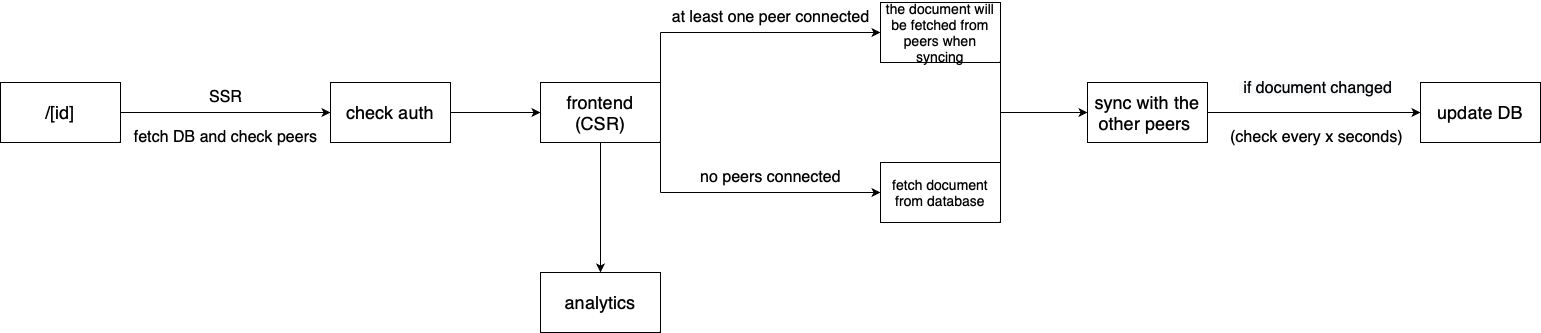

The diagram above was exported from draw.io. Its source (the exported page's mxGraphModel, read from the mxfile embedded in the PNG):
<mxGraphModel dx="954" dy="647" grid="1" gridSize="10" guides="1" tooltips="1" connect="1" arrows="1" fold="1" page="1" pageScale="1" pageWidth="827" pageHeight="1169" math="0" shadow="0">
  <root>
    <mxCell id="0" />
    <mxCell id="1" parent="0" />
    <mxCell id="cCmtLsDJec7woFXG7mAJ-2" value="&lt;font style=&quot;font-size: 18px;&quot;&gt;/[id]&lt;/font&gt;" style="rounded=0;whiteSpace=wrap;html=1;fontSize=12;" parent="1" vertex="1">
      <mxGeometry x="20" y="290" width="120" height="60" as="geometry" />
    </mxCell>
    <mxCell id="LaWGO9IzngZ-HP0zHlVh-1" value="" style="endArrow=classic;html=1;rounded=0;entryX=0;entryY=0.5;entryDx=0;entryDy=0;exitX=1;exitY=0.5;exitDx=0;exitDy=0;startArrow=none;" parent="1" source="CWdS8O0r-atGnLJhmO6_-1" target="LaWGO9IzngZ-HP0zHlVh-2" edge="1">
      <mxGeometry width="50" height="50" relative="1" as="geometry">
        <mxPoint x="230" y="290" as="sourcePoint" />
        <mxPoint x="210" y="350" as="targetPoint" />
        <Array as="points" />
      </mxGeometry>
    </mxCell>
    <mxCell id="LaWGO9IzngZ-HP0zHlVh-2" value="&lt;font style=&quot;font-size: 18px;&quot;&gt;frontend&lt;br&gt;(CSR)&lt;/font&gt;" style="rounded=0;whiteSpace=wrap;html=1;" parent="1" vertex="1">
      <mxGeometry x="560" y="290" width="120" height="60" as="geometry" />
    </mxCell>
    <mxCell id="LaWGO9IzngZ-HP0zHlVh-12" value="&lt;font style=&quot;font-size: 16px;&quot;&gt;SSR&lt;/font&gt;" style="text;html=1;align=center;verticalAlign=middle;resizable=0;points=[];autosize=1;strokeColor=none;fillColor=none;" parent="1" vertex="1">
      <mxGeometry x="215" y="290" width="60" height="30" as="geometry" />
    </mxCell>
    <mxCell id="LaWGO9IzngZ-HP0zHlVh-14" value="&lt;font style=&quot;font-size: 16px;&quot;&gt;fetch DB and check peers&lt;/font&gt;" style="text;html=1;align=center;verticalAlign=middle;resizable=0;points=[];autosize=1;strokeColor=none;fillColor=none;" parent="1" vertex="1">
      <mxGeometry x="140" y="330" width="210" height="30" as="geometry" />
    </mxCell>
    <mxCell id="LaWGO9IzngZ-HP0zHlVh-19" value="&lt;font style=&quot;font-size: 16px;&quot;&gt;at least one peer connected&lt;/font&gt;" style="text;html=1;align=center;verticalAlign=middle;resizable=0;points=[];autosize=1;strokeColor=none;fillColor=none;fontSize=12;" parent="1" vertex="1">
      <mxGeometry x="680" y="210" width="220" height="30" as="geometry" />
    </mxCell>
    <mxCell id="LaWGO9IzngZ-HP0zHlVh-21" value="&lt;font style=&quot;font-size: 18px;&quot;&gt;sync with the other peers&amp;nbsp;&lt;/font&gt;" style="rounded=0;whiteSpace=wrap;html=1;" parent="1" vertex="1">
      <mxGeometry x="1107" y="290" width="120" height="60" as="geometry" />
    </mxCell>
    <mxCell id="LaWGO9IzngZ-HP0zHlVh-22" value="" style="endArrow=classic;html=1;rounded=0;entryX=0;entryY=0.5;entryDx=0;entryDy=0;" parent="1" target="LaWGO9IzngZ-HP0zHlVh-21" edge="1">
      <mxGeometry width="50" height="50" relative="1" as="geometry">
        <mxPoint x="1020" y="320" as="sourcePoint" />
        <mxPoint x="1200" y="320" as="targetPoint" />
        <Array as="points" />
      </mxGeometry>
    </mxCell>
    <mxCell id="LaWGO9IzngZ-HP0zHlVh-26" value="" style="endArrow=none;html=1;rounded=0;fontSize=12;" parent="1" edge="1">
      <mxGeometry width="50" height="50" relative="1" as="geometry">
        <mxPoint x="680" y="350" as="sourcePoint" />
        <mxPoint x="680" y="400" as="targetPoint" />
      </mxGeometry>
    </mxCell>
    <mxCell id="LaWGO9IzngZ-HP0zHlVh-27" value="" style="endArrow=classic;html=1;rounded=0;entryX=0;entryY=0.5;entryDx=0;entryDy=0;" parent="1" target="LaWGO9IzngZ-HP0zHlVh-28" edge="1">
      <mxGeometry width="50" height="50" relative="1" as="geometry">
        <mxPoint x="680" y="400" as="sourcePoint" />
        <mxPoint x="860" y="400" as="targetPoint" />
        <Array as="points" />
      </mxGeometry>
    </mxCell>
    <mxCell id="LaWGO9IzngZ-HP0zHlVh-28" value="&lt;font style=&quot;font-size: 14px;&quot;&gt;fetch document from database&lt;/font&gt;" style="rounded=0;whiteSpace=wrap;html=1;" parent="1" vertex="1">
      <mxGeometry x="900" y="370" width="120" height="60" as="geometry" />
    </mxCell>
    <mxCell id="LaWGO9IzngZ-HP0zHlVh-29" value="&lt;font style=&quot;font-size: 16px;&quot;&gt;no peers connected&lt;/font&gt;" style="text;html=1;align=center;verticalAlign=middle;resizable=0;points=[];autosize=1;strokeColor=none;fillColor=none;fontSize=12;" parent="1" vertex="1">
      <mxGeometry x="710" y="370" width="160" height="30" as="geometry" />
    </mxCell>
    <mxCell id="LaWGO9IzngZ-HP0zHlVh-33" value="" style="endArrow=none;html=1;rounded=0;fontSize=12;" parent="1" edge="1">
      <mxGeometry width="50" height="50" relative="1" as="geometry">
        <mxPoint x="680" y="240" as="sourcePoint" />
        <mxPoint x="680" y="290" as="targetPoint" />
      </mxGeometry>
    </mxCell>
    <mxCell id="LaWGO9IzngZ-HP0zHlVh-34" value="" style="endArrow=classic;html=1;rounded=0;entryX=0;entryY=0.5;entryDx=0;entryDy=0;" parent="1" target="LaWGO9IzngZ-HP0zHlVh-39" edge="1">
      <mxGeometry width="50" height="50" relative="1" as="geometry">
        <mxPoint x="680" y="240" as="sourcePoint" />
        <mxPoint x="860" y="240" as="targetPoint" />
        <Array as="points" />
      </mxGeometry>
    </mxCell>
    <mxCell id="LaWGO9IzngZ-HP0zHlVh-39" value="&lt;font style=&quot;font-size: 14px;&quot;&gt;the document will be fetched from peers when syncing&lt;/font&gt;" style="rounded=0;whiteSpace=wrap;html=1;fontSize=12;" parent="1" vertex="1">
      <mxGeometry x="900" y="210" width="120" height="60" as="geometry" />
    </mxCell>
    <mxCell id="LaWGO9IzngZ-HP0zHlVh-45" value="" style="endArrow=none;html=1;rounded=0;fontSize=12;entryX=1;entryY=1;entryDx=0;entryDy=0;exitX=1;exitY=0;exitDx=0;exitDy=0;" parent="1" source="LaWGO9IzngZ-HP0zHlVh-28" target="LaWGO9IzngZ-HP0zHlVh-39" edge="1">
      <mxGeometry width="50" height="50" relative="1" as="geometry">
        <mxPoint x="980" y="330" as="sourcePoint" />
        <mxPoint x="1030" y="280" as="targetPoint" />
      </mxGeometry>
    </mxCell>
    <mxCell id="LaWGO9IzngZ-HP0zHlVh-46" value="&lt;span style=&quot;color: rgb(0, 0, 0); font-family: Helvetica; font-style: normal; font-variant-ligatures: normal; font-variant-caps: normal; font-weight: 400; letter-spacing: normal; orphans: 2; text-indent: 0px; text-transform: none; widows: 2; word-spacing: 0px; -webkit-text-stroke-width: 0px; background-color: rgb(248, 249, 250); text-decoration-thickness: initial; float: none; display: inline !important;&quot;&gt;&lt;font style=&quot;font-size: 16px;&quot;&gt;&amp;nbsp;if document changed&lt;/font&gt;&lt;/span&gt;" style="text;whiteSpace=wrap;html=1;fontSize=12;align=center;" parent="1" vertex="1">
      <mxGeometry x="1230" y="280" width="211" height="40" as="geometry" />
    </mxCell>
    <mxCell id="LaWGO9IzngZ-HP0zHlVh-47" value="&lt;font style=&quot;font-size: 16px;&quot;&gt;(check every x seconds)&lt;/font&gt;" style="text;html=1;align=center;verticalAlign=middle;resizable=0;points=[];autosize=1;strokeColor=none;fillColor=none;fontSize=12;" parent="1" vertex="1">
      <mxGeometry x="1235.5" y="330" width="200" height="30" as="geometry" />
    </mxCell>
    <mxCell id="LaWGO9IzngZ-HP0zHlVh-48" value="" style="endArrow=classic;html=1;rounded=0;exitX=1;exitY=0.5;exitDx=0;exitDy=0;" parent="1" source="LaWGO9IzngZ-HP0zHlVh-21" edge="1">
      <mxGeometry width="50" height="50" relative="1" as="geometry">
        <mxPoint x="1280" y="319" as="sourcePoint" />
        <mxPoint x="1440" y="320" as="targetPoint" />
        <Array as="points" />
      </mxGeometry>
    </mxCell>
    <mxCell id="LaWGO9IzngZ-HP0zHlVh-49" value="&lt;font style=&quot;font-size: 18px;&quot;&gt;update DB&lt;/font&gt;" style="rounded=0;whiteSpace=wrap;html=1;" parent="1" vertex="1">
      <mxGeometry x="1440" y="290" width="120" height="60" as="geometry" />
    </mxCell>
    <mxCell id="CWdS8O0r-atGnLJhmO6_-1" value="&lt;font style=&quot;font-size: 18px;&quot;&gt;check auth&lt;/font&gt;" style="rounded=0;whiteSpace=wrap;html=1;" parent="1" vertex="1">
      <mxGeometry x="350" y="290" width="120" height="60" as="geometry" />
    </mxCell>
    <mxCell id="CWdS8O0r-atGnLJhmO6_-5" value="" style="endArrow=classic;html=1;rounded=0;exitX=1;exitY=0.5;exitDx=0;exitDy=0;entryX=0;entryY=0.5;entryDx=0;entryDy=0;" parent="1" source="cCmtLsDJec7woFXG7mAJ-2" target="CWdS8O0r-atGnLJhmO6_-1" edge="1">
      <mxGeometry width="50" height="50" relative="1" as="geometry">
        <mxPoint x="240" y="325" as="sourcePoint" />
        <mxPoint x="290" y="275" as="targetPoint" />
      </mxGeometry>
    </mxCell>
    <mxCell id="CWdS8O0r-atGnLJhmO6_-16" value="" style="endArrow=classic;html=1;rounded=0;exitX=1;exitY=0.5;exitDx=0;exitDy=0;" parent="1" edge="1">
      <mxGeometry width="50" height="50" relative="1" as="geometry">
        <mxPoint x="830" y="490" as="sourcePoint" />
        <mxPoint x="830" y="490" as="targetPoint" />
      </mxGeometry>
    </mxCell>
    <mxCell id="bi94V1RhgAeTzcm16yBE-6" value="" style="endArrow=classic;html=1;rounded=0;fontSize=18;exitX=0.5;exitY=1;exitDx=0;exitDy=0;entryX=0.5;entryY=0;entryDx=0;entryDy=0;" parent="1" source="LaWGO9IzngZ-HP0zHlVh-2" target="bi94V1RhgAeTzcm16yBE-7" edge="1">
      <mxGeometry width="50" height="50" relative="1" as="geometry">
        <mxPoint x="590" y="470" as="sourcePoint" />
        <mxPoint x="620" y="490" as="targetPoint" />
      </mxGeometry>
    </mxCell>
    <mxCell id="bi94V1RhgAeTzcm16yBE-7" value="&lt;font style=&quot;font-size: 18px;&quot;&gt;analytics&lt;/font&gt;" style="rounded=0;whiteSpace=wrap;html=1;" parent="1" vertex="1">
      <mxGeometry x="560" y="480" width="120" height="60" as="geometry" />
    </mxCell>
  </root>
</mxGraphModel>